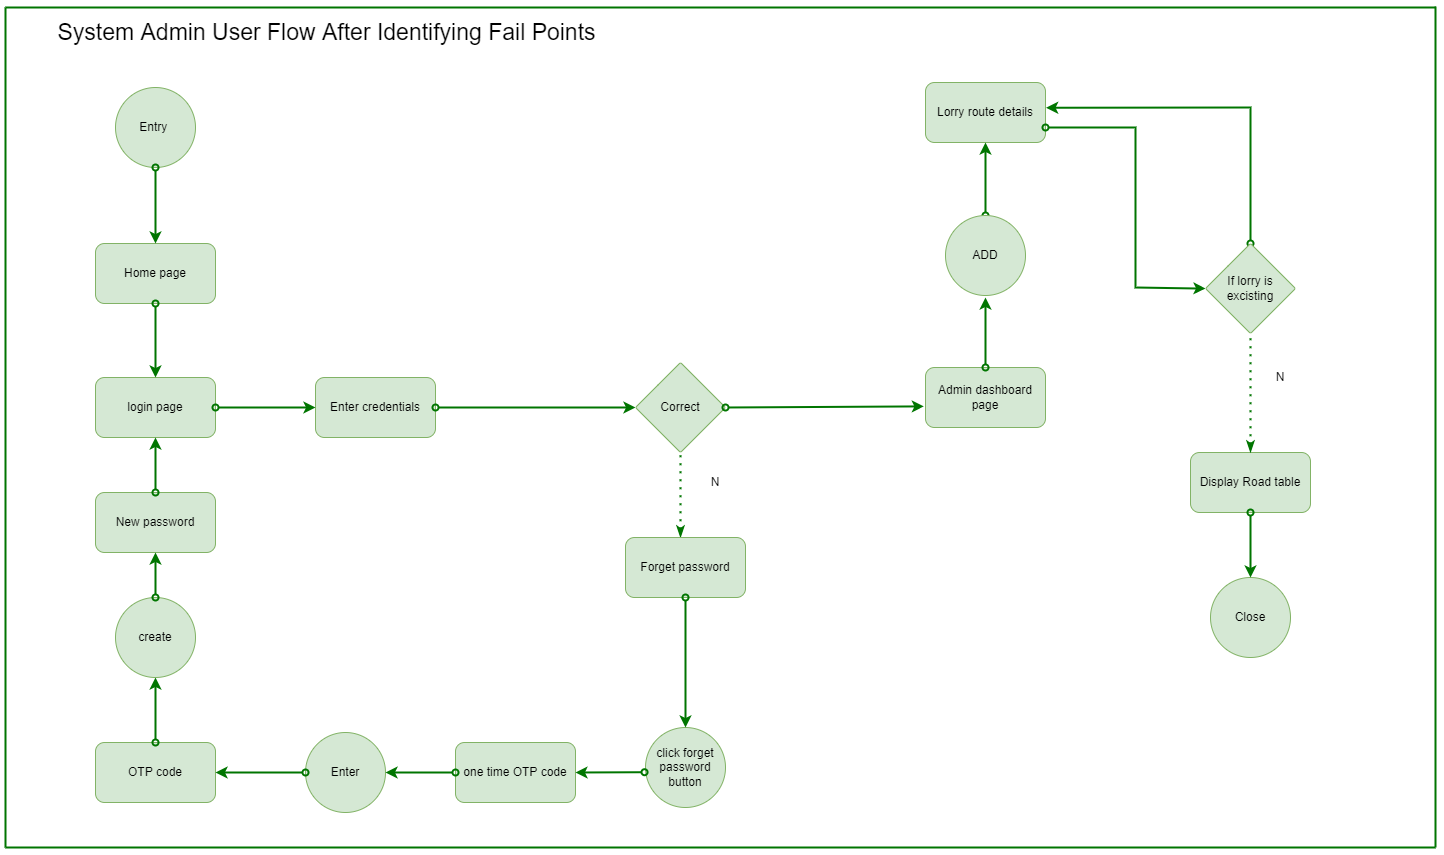

The diagram above was exported from draw.io. Its source (the exported page's mxGraphModel, read from the mxfile embedded in the PNG):
<mxGraphModel dx="2580" dy="1915" grid="1" gridSize="10" guides="1" tooltips="1" connect="1" arrows="1" fold="1" page="1" pageScale="1" pageWidth="850" pageHeight="1100" math="0" shadow="0">
  <root>
    <mxCell id="0" />
    <mxCell id="1" parent="0" />
    <mxCell id="qIv2T1DxOtFMtiAU9oB_-1" value="Correct" style="rhombus;whiteSpace=wrap;html=1;fillColor=#d5e8d4;strokeColor=#82b366;rounded=1;arcSize=4;" vertex="1" parent="1">
      <mxGeometry x="350" y="315" width="90" height="90" as="geometry" />
    </mxCell>
    <mxCell id="qIv2T1DxOtFMtiAU9oB_-2" value="Entry&amp;nbsp;" style="ellipse;whiteSpace=wrap;html=1;aspect=fixed;fillColor=#d5e8d4;strokeColor=#82b366;" vertex="1" parent="1">
      <mxGeometry x="-170" y="40" width="80" height="80" as="geometry" />
    </mxCell>
    <mxCell id="qIv2T1DxOtFMtiAU9oB_-3" value="" style="endArrow=classic;html=1;rounded=0;startArrow=oval;startFill=0;fillColor=#d5e8d4;strokeColor=#007500;endSize=6;strokeWidth=2;exitX=1;exitY=0.5;exitDx=0;exitDy=0;entryX=-0.014;entryY=0.648;entryDx=0;entryDy=0;entryPerimeter=0;" edge="1" parent="1" source="qIv2T1DxOtFMtiAU9oB_-1" target="qIv2T1DxOtFMtiAU9oB_-4">
      <mxGeometry width="50" height="50" relative="1" as="geometry">
        <mxPoint x="580" y="328.57" as="sourcePoint" />
        <mxPoint x="670" y="328.57" as="targetPoint" />
      </mxGeometry>
    </mxCell>
    <mxCell id="qIv2T1DxOtFMtiAU9oB_-4" value="Admin dashboard page" style="rounded=1;whiteSpace=wrap;html=1;fillColor=#d5e8d4;strokeColor=#82b366;" vertex="1" parent="1">
      <mxGeometry x="640" y="320" width="120" height="60" as="geometry" />
    </mxCell>
    <mxCell id="qIv2T1DxOtFMtiAU9oB_-5" value="" style="endArrow=classic;html=1;rounded=0;startArrow=oval;startFill=0;fillColor=#d5e8d4;strokeColor=#007500;endSize=6;strokeWidth=2;exitX=0.5;exitY=0;exitDx=0;exitDy=0;" edge="1" parent="1" source="qIv2T1DxOtFMtiAU9oB_-4">
      <mxGeometry width="50" height="50" relative="1" as="geometry">
        <mxPoint x="720" y="256" as="sourcePoint" />
        <mxPoint x="700" y="250" as="targetPoint" />
      </mxGeometry>
    </mxCell>
    <mxCell id="qIv2T1DxOtFMtiAU9oB_-6" value="" style="endArrow=none;dashed=1;html=1;dashPattern=1 3;strokeWidth=2;rounded=0;endSize=6;endFill=0;startArrow=classicThin;startFill=1;strokeColor=#007500;entryX=0.5;entryY=1;entryDx=0;entryDy=0;fillColor=#f8cecc;" edge="1" parent="1" target="qIv2T1DxOtFMtiAU9oB_-1">
      <mxGeometry width="50" height="50" relative="1" as="geometry">
        <mxPoint x="395" y="490" as="sourcePoint" />
        <mxPoint x="599.9999999999995" y="196" as="targetPoint" />
        <Array as="points">
          <mxPoint x="395" y="480" />
        </Array>
      </mxGeometry>
    </mxCell>
    <mxCell id="qIv2T1DxOtFMtiAU9oB_-7" value="Home page" style="rounded=1;whiteSpace=wrap;html=1;fillColor=#d5e8d4;strokeColor=#82b366;" vertex="1" parent="1">
      <mxGeometry x="-190" y="196" width="120" height="60" as="geometry" />
    </mxCell>
    <mxCell id="qIv2T1DxOtFMtiAU9oB_-8" value="N" style="text;html=1;align=center;verticalAlign=middle;whiteSpace=wrap;rounded=0;" vertex="1" parent="1">
      <mxGeometry x="400" y="420" width="60" height="30" as="geometry" />
    </mxCell>
    <mxCell id="qIv2T1DxOtFMtiAU9oB_-9" value="Lorry route details" style="rounded=1;whiteSpace=wrap;html=1;fillColor=#d5e8d4;strokeColor=#82b366;" vertex="1" parent="1">
      <mxGeometry x="640" y="35" width="120" height="60" as="geometry" />
    </mxCell>
    <mxCell id="qIv2T1DxOtFMtiAU9oB_-10" value="" style="endArrow=none;html=1;rounded=0;endSize=6;strokeColor=#007500;strokeWidth=2;fillColor=#d5e8d4;" edge="1" parent="1">
      <mxGeometry width="50" height="50" relative="1" as="geometry">
        <mxPoint x="1150.0000000000005" y="-41" as="sourcePoint" />
        <mxPoint x="1150.0000000000005" y="800" as="targetPoint" />
      </mxGeometry>
    </mxCell>
    <mxCell id="qIv2T1DxOtFMtiAU9oB_-11" value="" style="endArrow=classic;html=1;rounded=0;startArrow=oval;startFill=0;fillColor=#d5e8d4;strokeColor=#007500;endSize=6;strokeWidth=2;exitX=0.5;exitY=0;exitDx=0;exitDy=0;entryX=1.005;entryY=0.421;entryDx=0;entryDy=0;entryPerimeter=0;" edge="1" parent="1" source="qIv2T1DxOtFMtiAU9oB_-19" target="qIv2T1DxOtFMtiAU9oB_-9">
      <mxGeometry width="50" height="50" relative="1" as="geometry">
        <mxPoint x="1240" y="270" as="sourcePoint" />
        <mxPoint x="1189.999999999999" y="270.3800000000001" as="targetPoint" />
        <Array as="points">
          <mxPoint x="965" y="60" />
        </Array>
      </mxGeometry>
    </mxCell>
    <mxCell id="qIv2T1DxOtFMtiAU9oB_-12" value="Display Road table" style="rounded=1;whiteSpace=wrap;html=1;fillColor=#d5e8d4;strokeColor=#82b366;" vertex="1" parent="1">
      <mxGeometry x="905" y="405" width="120" height="60" as="geometry" />
    </mxCell>
    <mxCell id="qIv2T1DxOtFMtiAU9oB_-13" value="" style="endArrow=classic;html=1;rounded=0;startArrow=oval;startFill=0;fillColor=#d5e8d4;strokeColor=#007500;endSize=6;strokeWidth=2;entryX=0;entryY=0.5;entryDx=0;entryDy=0;exitX=1;exitY=0.75;exitDx=0;exitDy=0;" edge="1" parent="1" source="qIv2T1DxOtFMtiAU9oB_-9" target="qIv2T1DxOtFMtiAU9oB_-19">
      <mxGeometry width="50" height="50" relative="1" as="geometry">
        <mxPoint x="750" y="90" as="sourcePoint" />
        <mxPoint x="859.9999999999995" y="211.38000000000002" as="targetPoint" />
        <Array as="points">
          <mxPoint x="850" y="80" />
          <mxPoint x="850" y="240" />
        </Array>
      </mxGeometry>
    </mxCell>
    <mxCell id="qIv2T1DxOtFMtiAU9oB_-14" value="" style="endArrow=none;html=1;rounded=0;endSize=6;strokeColor=#007500;strokeWidth=2;fillColor=#d5e8d4;" edge="1" parent="1">
      <mxGeometry width="50" height="50" relative="1" as="geometry">
        <mxPoint x="-280" y="-40" as="sourcePoint" />
        <mxPoint x="1150.0000000000005" y="-40" as="targetPoint" />
        <Array as="points" />
      </mxGeometry>
    </mxCell>
    <mxCell id="qIv2T1DxOtFMtiAU9oB_-15" value="" style="endArrow=none;html=1;rounded=0;endSize=6;strokeColor=#007500;strokeWidth=2;fillColor=#d5e8d4;" edge="1" parent="1">
      <mxGeometry width="50" height="50" relative="1" as="geometry">
        <mxPoint x="-280" y="-40" as="sourcePoint" />
        <mxPoint x="-280" y="800" as="targetPoint" />
      </mxGeometry>
    </mxCell>
    <mxCell id="qIv2T1DxOtFMtiAU9oB_-16" value="" style="endArrow=none;html=1;rounded=0;endSize=6;strokeColor=#007500;strokeWidth=2;fillColor=#d5e8d4;" edge="1" parent="1">
      <mxGeometry width="50" height="50" relative="1" as="geometry">
        <mxPoint x="-280" y="800" as="sourcePoint" />
        <mxPoint x="1150.0000000000005" y="800" as="targetPoint" />
        <Array as="points" />
      </mxGeometry>
    </mxCell>
    <mxCell id="qIv2T1DxOtFMtiAU9oB_-17" value="System Admin User Flow After Identifying Fail Points" style="text;html=1;align=center;verticalAlign=middle;whiteSpace=wrap;rounded=0;fontSize=23;" vertex="1" parent="1">
      <mxGeometry x="-257" y="-30" width="597" height="30" as="geometry" />
    </mxCell>
    <mxCell id="qIv2T1DxOtFMtiAU9oB_-18" value="" style="endArrow=classic;html=1;rounded=0;startArrow=oval;startFill=0;fillColor=#d5e8d4;strokeColor=#007500;endSize=6;strokeWidth=2;entryX=0.5;entryY=0;entryDx=0;entryDy=0;exitX=0.5;exitY=1;exitDx=0;exitDy=0;" edge="1" parent="1" source="qIv2T1DxOtFMtiAU9oB_-2" target="qIv2T1DxOtFMtiAU9oB_-7">
      <mxGeometry width="50" height="50" relative="1" as="geometry">
        <mxPoint x="-80" y="80" as="sourcePoint" />
        <mxPoint x="70" y="120" as="targetPoint" />
      </mxGeometry>
    </mxCell>
    <mxCell id="qIv2T1DxOtFMtiAU9oB_-19" value="If lorry is excisting" style="rhombus;whiteSpace=wrap;html=1;fillColor=#d5e8d4;strokeColor=#82b366;rounded=1;arcSize=4;" vertex="1" parent="1">
      <mxGeometry x="920" y="196" width="90" height="90" as="geometry" />
    </mxCell>
    <mxCell id="qIv2T1DxOtFMtiAU9oB_-20" value="login page" style="rounded=1;whiteSpace=wrap;html=1;fillColor=#d5e8d4;strokeColor=#82b366;" vertex="1" parent="1">
      <mxGeometry x="-190" y="330" width="120" height="60" as="geometry" />
    </mxCell>
    <mxCell id="qIv2T1DxOtFMtiAU9oB_-21" value="" style="endArrow=classic;html=1;rounded=0;startArrow=oval;startFill=0;fillColor=#d5e8d4;strokeColor=#007500;endSize=6;strokeWidth=2;entryX=0.5;entryY=0;entryDx=0;entryDy=0;exitX=0.5;exitY=1;exitDx=0;exitDy=0;" edge="1" parent="1" source="qIv2T1DxOtFMtiAU9oB_-7" target="qIv2T1DxOtFMtiAU9oB_-20">
      <mxGeometry width="50" height="50" relative="1" as="geometry">
        <mxPoint x="-130" y="250" as="sourcePoint" />
        <mxPoint x="70" y="280" as="targetPoint" />
      </mxGeometry>
    </mxCell>
    <mxCell id="qIv2T1DxOtFMtiAU9oB_-22" value="Enter credentials" style="rounded=1;whiteSpace=wrap;html=1;fillColor=#d5e8d4;strokeColor=#82b366;" vertex="1" parent="1">
      <mxGeometry x="30" y="330" width="120" height="60" as="geometry" />
    </mxCell>
    <mxCell id="qIv2T1DxOtFMtiAU9oB_-23" value="" style="endArrow=classic;html=1;rounded=0;startArrow=oval;startFill=0;fillColor=#d5e8d4;strokeColor=#007500;endSize=6;strokeWidth=2;entryX=0;entryY=0.5;entryDx=0;entryDy=0;exitX=1;exitY=0.5;exitDx=0;exitDy=0;" edge="1" parent="1" source="qIv2T1DxOtFMtiAU9oB_-20" target="qIv2T1DxOtFMtiAU9oB_-22">
      <mxGeometry width="50" height="50" relative="1" as="geometry">
        <mxPoint x="50" y="266" as="sourcePoint" />
        <mxPoint x="50" y="340" as="targetPoint" />
      </mxGeometry>
    </mxCell>
    <mxCell id="qIv2T1DxOtFMtiAU9oB_-24" value="" style="endArrow=classic;html=1;rounded=0;startArrow=oval;startFill=0;fillColor=#d5e8d4;strokeColor=#007500;endSize=6;strokeWidth=2;exitX=0.5;exitY=0;exitDx=0;exitDy=0;entryX=0.5;entryY=1;entryDx=0;entryDy=0;" edge="1" parent="1" source="qIv2T1DxOtFMtiAU9oB_-26" target="qIv2T1DxOtFMtiAU9oB_-9">
      <mxGeometry width="50" height="50" relative="1" as="geometry">
        <mxPoint x="700" y="160" as="sourcePoint" />
        <mxPoint x="880" y="75" as="targetPoint" />
      </mxGeometry>
    </mxCell>
    <mxCell id="qIv2T1DxOtFMtiAU9oB_-26" value="ADD" style="ellipse;whiteSpace=wrap;html=1;aspect=fixed;fillColor=#d5e8d4;strokeColor=#82b366;" vertex="1" parent="1">
      <mxGeometry x="660" y="168" width="80" height="80" as="geometry" />
    </mxCell>
    <mxCell id="qIv2T1DxOtFMtiAU9oB_-27" value="" style="endArrow=none;dashed=1;html=1;dashPattern=1 3;strokeWidth=2;rounded=0;endSize=6;endFill=0;startArrow=classicThin;startFill=1;strokeColor=#007500;fillColor=#d5e8d4;exitX=0.5;exitY=0;exitDx=0;exitDy=0;entryX=0.5;entryY=1;entryDx=0;entryDy=0;" edge="1" parent="1" source="qIv2T1DxOtFMtiAU9oB_-12" target="qIv2T1DxOtFMtiAU9oB_-19">
      <mxGeometry width="50" height="50" relative="1" as="geometry">
        <mxPoint x="1090" y="250" as="sourcePoint" />
        <mxPoint x="1188" y="96.24000000000001" as="targetPoint" />
        <Array as="points">
          <mxPoint x="965" y="340" />
        </Array>
      </mxGeometry>
    </mxCell>
    <mxCell id="qIv2T1DxOtFMtiAU9oB_-28" value="N" style="text;html=1;align=center;verticalAlign=middle;whiteSpace=wrap;rounded=0;" vertex="1" parent="1">
      <mxGeometry x="965" y="315" width="60" height="30" as="geometry" />
    </mxCell>
    <mxCell id="qIv2T1DxOtFMtiAU9oB_-29" value="Close" style="ellipse;whiteSpace=wrap;html=1;aspect=fixed;fillColor=#d5e8d4;strokeColor=#82b366;" vertex="1" parent="1">
      <mxGeometry x="925" y="530" width="80" height="80" as="geometry" />
    </mxCell>
    <mxCell id="qIv2T1DxOtFMtiAU9oB_-30" value="" style="endArrow=classic;html=1;rounded=0;startArrow=oval;startFill=0;fillColor=#d5e8d4;strokeColor=#007500;endSize=6;strokeWidth=2;entryX=0.5;entryY=0;entryDx=0;entryDy=0;exitX=0.5;exitY=1;exitDx=0;exitDy=0;" edge="1" parent="1" source="qIv2T1DxOtFMtiAU9oB_-12" target="qIv2T1DxOtFMtiAU9oB_-29">
      <mxGeometry width="50" height="50" relative="1" as="geometry">
        <mxPoint x="580" y="282.5" as="sourcePoint" />
        <mxPoint x="740" y="443.5" as="targetPoint" />
        <Array as="points" />
      </mxGeometry>
    </mxCell>
    <mxCell id="qIv2T1DxOtFMtiAU9oB_-31" value="" style="endArrow=classic;html=1;rounded=0;startArrow=oval;startFill=0;fillColor=#d5e8d4;strokeColor=#007500;endSize=6;strokeWidth=2;exitX=1;exitY=0.5;exitDx=0;exitDy=0;entryX=0;entryY=0.5;entryDx=0;entryDy=0;" edge="1" parent="1" source="qIv2T1DxOtFMtiAU9oB_-22" target="qIv2T1DxOtFMtiAU9oB_-1">
      <mxGeometry width="50" height="50" relative="1" as="geometry">
        <mxPoint x="350" y="370" as="sourcePoint" />
        <mxPoint x="250" y="360" as="targetPoint" />
      </mxGeometry>
    </mxCell>
    <mxCell id="qIv2T1DxOtFMtiAU9oB_-32" value="Forget password" style="rounded=1;whiteSpace=wrap;html=1;fillColor=#d5e8d4;strokeColor=#82b366;" vertex="1" parent="1">
      <mxGeometry x="340" y="490" width="120" height="60" as="geometry" />
    </mxCell>
    <mxCell id="qIv2T1DxOtFMtiAU9oB_-33" value="one time OTP code" style="rounded=1;whiteSpace=wrap;html=1;fillColor=#d5e8d4;strokeColor=#82b366;" vertex="1" parent="1">
      <mxGeometry x="170" y="695" width="120" height="60" as="geometry" />
    </mxCell>
    <mxCell id="qIv2T1DxOtFMtiAU9oB_-34" value="click forget password button" style="ellipse;whiteSpace=wrap;html=1;aspect=fixed;fillColor=#d5e8d4;strokeColor=#82b366;" vertex="1" parent="1">
      <mxGeometry x="360" y="680" width="80" height="80" as="geometry" />
    </mxCell>
    <mxCell id="qIv2T1DxOtFMtiAU9oB_-35" value="" style="endArrow=classic;html=1;rounded=0;startArrow=oval;startFill=0;fillColor=#d5e8d4;strokeColor=#007500;endSize=6;strokeWidth=2;exitX=0.5;exitY=1;exitDx=0;exitDy=0;entryX=0.5;entryY=0;entryDx=0;entryDy=0;" edge="1" parent="1" source="qIv2T1DxOtFMtiAU9oB_-32" target="qIv2T1DxOtFMtiAU9oB_-34">
      <mxGeometry width="50" height="50" relative="1" as="geometry">
        <mxPoint x="570" y="663" as="sourcePoint" />
        <mxPoint x="570" y="589.9999999999998" as="targetPoint" />
        <Array as="points" />
      </mxGeometry>
    </mxCell>
    <mxCell id="qIv2T1DxOtFMtiAU9oB_-36" value="" style="endArrow=classic;html=1;rounded=0;startArrow=oval;startFill=0;fillColor=#d5e8d4;strokeColor=#007500;endSize=6;strokeWidth=2;exitX=-0.012;exitY=0.559;exitDx=0;exitDy=0;entryX=1;entryY=0.5;entryDx=0;entryDy=0;exitPerimeter=0;" edge="1" parent="1" source="qIv2T1DxOtFMtiAU9oB_-34" target="qIv2T1DxOtFMtiAU9oB_-33">
      <mxGeometry width="50" height="50" relative="1" as="geometry">
        <mxPoint x="410" y="605" as="sourcePoint" />
        <mxPoint x="410" y="690" as="targetPoint" />
        <Array as="points" />
      </mxGeometry>
    </mxCell>
    <mxCell id="qIv2T1DxOtFMtiAU9oB_-37" value="Enter" style="ellipse;whiteSpace=wrap;html=1;aspect=fixed;fillColor=#d5e8d4;strokeColor=#82b366;" vertex="1" parent="1">
      <mxGeometry x="20" y="685" width="80" height="80" as="geometry" />
    </mxCell>
    <mxCell id="qIv2T1DxOtFMtiAU9oB_-38" value="" style="endArrow=classic;html=1;rounded=0;startArrow=oval;startFill=0;fillColor=#d5e8d4;strokeColor=#007500;endSize=6;strokeWidth=2;exitX=0;exitY=0.5;exitDx=0;exitDy=0;entryX=1;entryY=0.5;entryDx=0;entryDy=0;" edge="1" parent="1" source="qIv2T1DxOtFMtiAU9oB_-33" target="qIv2T1DxOtFMtiAU9oB_-37">
      <mxGeometry width="50" height="50" relative="1" as="geometry">
        <mxPoint x="369.03999999999996" y="734.7199999999998" as="sourcePoint" />
        <mxPoint x="250" y="735" as="targetPoint" />
        <Array as="points" />
      </mxGeometry>
    </mxCell>
    <mxCell id="qIv2T1DxOtFMtiAU9oB_-39" value="OTP code" style="rounded=1;whiteSpace=wrap;html=1;fillColor=#d5e8d4;strokeColor=#82b366;" vertex="1" parent="1">
      <mxGeometry x="-190" y="695" width="120" height="60" as="geometry" />
    </mxCell>
    <mxCell id="qIv2T1DxOtFMtiAU9oB_-40" value="" style="endArrow=classic;html=1;rounded=0;startArrow=oval;startFill=0;fillColor=#d5e8d4;strokeColor=#007500;endSize=6;strokeWidth=2;exitX=0;exitY=0.5;exitDx=0;exitDy=0;entryX=1;entryY=0.5;entryDx=0;entryDy=0;" edge="1" parent="1" source="qIv2T1DxOtFMtiAU9oB_-37" target="qIv2T1DxOtFMtiAU9oB_-39">
      <mxGeometry width="50" height="50" relative="1" as="geometry">
        <mxPoint x="180" y="735.0000000000005" as="sourcePoint" />
        <mxPoint x="110.00000000000864" y="735.0000000000005" as="targetPoint" />
        <Array as="points" />
      </mxGeometry>
    </mxCell>
    <mxCell id="qIv2T1DxOtFMtiAU9oB_-41" value="" style="endArrow=classic;html=1;rounded=0;startArrow=oval;startFill=0;fillColor=#d5e8d4;strokeColor=#007500;endSize=6;strokeWidth=2;exitX=0.5;exitY=0;exitDx=0;exitDy=0;entryX=0.5;entryY=1;entryDx=0;entryDy=0;" edge="1" parent="1" source="qIv2T1DxOtFMtiAU9oB_-39" target="qIv2T1DxOtFMtiAU9oB_-42">
      <mxGeometry width="50" height="50" relative="1" as="geometry">
        <mxPoint x="29.99999999999136" y="795.0000000000005" as="sourcePoint" />
        <mxPoint x="-130" y="710" as="targetPoint" />
        <Array as="points" />
      </mxGeometry>
    </mxCell>
    <mxCell id="qIv2T1DxOtFMtiAU9oB_-42" value="create" style="ellipse;whiteSpace=wrap;html=1;aspect=fixed;fillColor=#d5e8d4;strokeColor=#82b366;" vertex="1" parent="1">
      <mxGeometry x="-170" y="550" width="80" height="80" as="geometry" />
    </mxCell>
    <mxCell id="qIv2T1DxOtFMtiAU9oB_-43" value="New password" style="rounded=1;whiteSpace=wrap;html=1;fillColor=#d5e8d4;strokeColor=#82b366;" vertex="1" parent="1">
      <mxGeometry x="-190" y="445" width="120" height="60" as="geometry" />
    </mxCell>
    <mxCell id="qIv2T1DxOtFMtiAU9oB_-44" value="" style="endArrow=classic;html=1;rounded=0;startArrow=oval;startFill=0;fillColor=#d5e8d4;strokeColor=#007500;endSize=6;strokeWidth=2;exitX=0.5;exitY=0;exitDx=0;exitDy=0;" edge="1" parent="1" source="qIv2T1DxOtFMtiAU9oB_-42" target="qIv2T1DxOtFMtiAU9oB_-43">
      <mxGeometry width="50" height="50" relative="1" as="geometry">
        <mxPoint x="-98" y="535" as="sourcePoint" />
        <mxPoint x="-118" y="665.0000000000005" as="targetPoint" />
        <Array as="points" />
      </mxGeometry>
    </mxCell>
    <mxCell id="qIv2T1DxOtFMtiAU9oB_-45" value="" style="endArrow=classic;html=1;rounded=0;startArrow=oval;startFill=0;fillColor=#f8cecc;strokeColor=#007500;endSize=6;strokeWidth=2;entryX=0.5;entryY=1;entryDx=0;entryDy=0;" edge="1" parent="1" source="qIv2T1DxOtFMtiAU9oB_-43" target="qIv2T1DxOtFMtiAU9oB_-20">
      <mxGeometry width="50" height="50" relative="1" as="geometry">
        <mxPoint x="-50" y="529.52" as="sourcePoint" />
        <mxPoint x="-49.000000000000455" y="460" as="targetPoint" />
        <Array as="points" />
      </mxGeometry>
    </mxCell>
  </root>
</mxGraphModel>